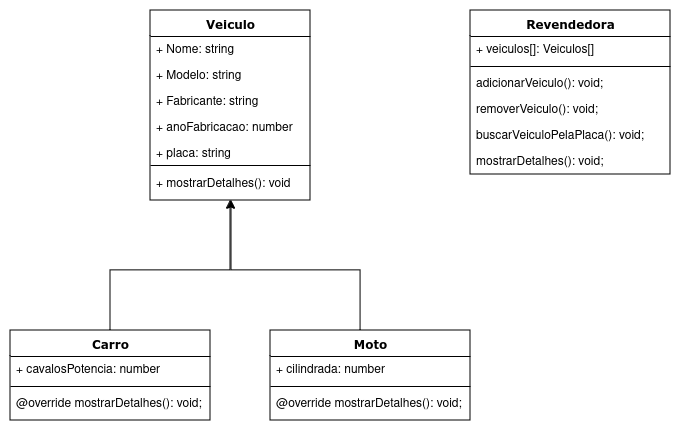

The diagram above was exported from draw.io. Its source (the exported page's mxGraphModel, read from the mxfile embedded in the PNG):
<mxGraphModel dx="1687" dy="896" grid="1" gridSize="10" guides="1" tooltips="1" connect="1" arrows="1" fold="1" page="1" pageScale="1" pageWidth="1100" pageHeight="850" background="none" math="0" shadow="0">
  <root>
    <mxCell id="0" />
    <mxCell id="1" parent="0" />
    <mxCell id="78961159f06e98e8-17" value="Veiculo" style="swimlane;html=1;fontStyle=1;align=center;verticalAlign=top;childLayout=stackLayout;horizontal=1;startSize=26;horizontalStack=0;resizeParent=1;resizeLast=0;collapsible=1;marginBottom=0;swimlaneFillColor=#ffffff;rounded=0;shadow=0;comic=0;labelBackgroundColor=none;strokeWidth=1;fillColor=none;fontFamily=Verdana;fontSize=12" parent="1" vertex="1">
      <mxGeometry x="340" y="30" width="160" height="190" as="geometry" />
    </mxCell>
    <mxCell id="78961159f06e98e8-21" value="+ Nome: string" style="text;html=1;strokeColor=none;fillColor=none;align=left;verticalAlign=top;spacingLeft=4;spacingRight=4;whiteSpace=wrap;overflow=hidden;rotatable=0;points=[[0,0.5],[1,0.5]];portConstraint=eastwest;" parent="78961159f06e98e8-17" vertex="1">
      <mxGeometry y="26" width="160" height="26" as="geometry" />
    </mxCell>
    <mxCell id="78961159f06e98e8-23" value="+ Modelo: string" style="text;html=1;strokeColor=none;fillColor=none;align=left;verticalAlign=top;spacingLeft=4;spacingRight=4;whiteSpace=wrap;overflow=hidden;rotatable=0;points=[[0,0.5],[1,0.5]];portConstraint=eastwest;" parent="78961159f06e98e8-17" vertex="1">
      <mxGeometry y="52" width="160" height="26" as="geometry" />
    </mxCell>
    <mxCell id="78961159f06e98e8-25" value="+ Fabricante: string" style="text;html=1;strokeColor=none;fillColor=none;align=left;verticalAlign=top;spacingLeft=4;spacingRight=4;whiteSpace=wrap;overflow=hidden;rotatable=0;points=[[0,0.5],[1,0.5]];portConstraint=eastwest;" parent="78961159f06e98e8-17" vertex="1">
      <mxGeometry y="78" width="160" height="26" as="geometry" />
    </mxCell>
    <mxCell id="78961159f06e98e8-26" value="+ anoFabricacao: number" style="text;html=1;strokeColor=none;fillColor=none;align=left;verticalAlign=top;spacingLeft=4;spacingRight=4;whiteSpace=wrap;overflow=hidden;rotatable=0;points=[[0,0.5],[1,0.5]];portConstraint=eastwest;" parent="78961159f06e98e8-17" vertex="1">
      <mxGeometry y="104" width="160" height="26" as="geometry" />
    </mxCell>
    <mxCell id="Uo90izGNOF_gN5wu8mpB-22" value="+ placa: string" style="text;html=1;strokeColor=none;fillColor=none;align=left;verticalAlign=top;spacingLeft=4;spacingRight=4;whiteSpace=wrap;overflow=hidden;rotatable=0;points=[[0,0.5],[1,0.5]];portConstraint=eastwest;" vertex="1" parent="78961159f06e98e8-17">
      <mxGeometry y="130" width="160" height="20" as="geometry" />
    </mxCell>
    <mxCell id="78961159f06e98e8-19" value="" style="line;html=1;strokeWidth=1;fillColor=none;align=left;verticalAlign=middle;spacingTop=-1;spacingLeft=3;spacingRight=3;rotatable=0;labelPosition=right;points=[];portConstraint=eastwest;" parent="78961159f06e98e8-17" vertex="1">
      <mxGeometry y="150" width="160" height="10" as="geometry" />
    </mxCell>
    <mxCell id="78961159f06e98e8-20" value="+ mostrarDetalhes(): void" style="text;html=1;strokeColor=none;fillColor=none;align=left;verticalAlign=top;spacingLeft=4;spacingRight=4;whiteSpace=wrap;overflow=hidden;rotatable=0;points=[[0,0.5],[1,0.5]];portConstraint=eastwest;" parent="78961159f06e98e8-17" vertex="1">
      <mxGeometry y="160" width="160" height="26" as="geometry" />
    </mxCell>
    <mxCell id="78961159f06e98e8-30" value="Carro" style="swimlane;html=1;fontStyle=1;align=center;verticalAlign=top;childLayout=stackLayout;horizontal=1;startSize=26;horizontalStack=0;resizeParent=1;resizeLast=0;collapsible=1;marginBottom=0;swimlaneFillColor=#ffffff;rounded=0;shadow=0;comic=0;labelBackgroundColor=none;strokeWidth=1;fillColor=none;fontFamily=Verdana;fontSize=12" parent="1" vertex="1">
      <mxGeometry x="200" y="350" width="200" height="90" as="geometry" />
    </mxCell>
    <mxCell id="78961159f06e98e8-32" value="+ cavalosPotencia: number" style="text;html=1;strokeColor=none;fillColor=none;align=left;verticalAlign=top;spacingLeft=4;spacingRight=4;whiteSpace=wrap;overflow=hidden;rotatable=0;points=[[0,0.5],[1,0.5]];portConstraint=eastwest;" parent="78961159f06e98e8-30" vertex="1">
      <mxGeometry y="26" width="200" height="26" as="geometry" />
    </mxCell>
    <mxCell id="78961159f06e98e8-38" value="" style="line;html=1;strokeWidth=1;fillColor=none;align=left;verticalAlign=middle;spacingTop=-1;spacingLeft=3;spacingRight=3;rotatable=0;labelPosition=right;points=[];portConstraint=eastwest;" parent="78961159f06e98e8-30" vertex="1">
      <mxGeometry y="52" width="200" height="8" as="geometry" />
    </mxCell>
    <mxCell id="78961159f06e98e8-39" value="@override mostrarDetalhes(): void;" style="text;html=1;strokeColor=none;fillColor=none;align=left;verticalAlign=top;spacingLeft=4;spacingRight=4;whiteSpace=wrap;overflow=hidden;rotatable=0;points=[[0,0.5],[1,0.5]];portConstraint=eastwest;" parent="78961159f06e98e8-30" vertex="1">
      <mxGeometry y="60" width="200" height="26" as="geometry" />
    </mxCell>
    <mxCell id="Uo90izGNOF_gN5wu8mpB-6" style="edgeStyle=orthogonalEdgeStyle;rounded=0;orthogonalLoop=1;jettySize=auto;html=1;" edge="1" parent="1" source="Uo90izGNOF_gN5wu8mpB-1">
      <mxGeometry relative="1" as="geometry">
        <mxPoint x="420" y="220" as="targetPoint" />
        <Array as="points">
          <mxPoint x="550" y="290" />
          <mxPoint x="421" y="290" />
          <mxPoint x="421" y="220" />
        </Array>
      </mxGeometry>
    </mxCell>
    <mxCell id="Uo90izGNOF_gN5wu8mpB-1" value="Moto" style="swimlane;html=1;fontStyle=1;align=center;verticalAlign=top;childLayout=stackLayout;horizontal=1;startSize=26;horizontalStack=0;resizeParent=1;resizeLast=0;collapsible=1;marginBottom=0;swimlaneFillColor=#ffffff;rounded=0;shadow=0;comic=0;labelBackgroundColor=none;strokeWidth=1;fillColor=none;fontFamily=Verdana;fontSize=12" vertex="1" parent="1">
      <mxGeometry x="460" y="350" width="200" height="90" as="geometry" />
    </mxCell>
    <mxCell id="Uo90izGNOF_gN5wu8mpB-2" value="+ cilindrada: number" style="text;html=1;strokeColor=none;fillColor=none;align=left;verticalAlign=top;spacingLeft=4;spacingRight=4;whiteSpace=wrap;overflow=hidden;rotatable=0;points=[[0,0.5],[1,0.5]];portConstraint=eastwest;" vertex="1" parent="Uo90izGNOF_gN5wu8mpB-1">
      <mxGeometry y="26" width="200" height="26" as="geometry" />
    </mxCell>
    <mxCell id="Uo90izGNOF_gN5wu8mpB-3" value="" style="line;html=1;strokeWidth=1;fillColor=none;align=left;verticalAlign=middle;spacingTop=-1;spacingLeft=3;spacingRight=3;rotatable=0;labelPosition=right;points=[];portConstraint=eastwest;" vertex="1" parent="Uo90izGNOF_gN5wu8mpB-1">
      <mxGeometry y="52" width="200" height="8" as="geometry" />
    </mxCell>
    <mxCell id="Uo90izGNOF_gN5wu8mpB-4" value="@override mostrarDetalhes(): void;" style="text;html=1;strokeColor=none;fillColor=none;align=left;verticalAlign=top;spacingLeft=4;spacingRight=4;whiteSpace=wrap;overflow=hidden;rotatable=0;points=[[0,0.5],[1,0.5]];portConstraint=eastwest;" vertex="1" parent="Uo90izGNOF_gN5wu8mpB-1">
      <mxGeometry y="60" width="200" height="26" as="geometry" />
    </mxCell>
    <mxCell id="Uo90izGNOF_gN5wu8mpB-5" value="" style="endArrow=classic;html=1;rounded=0;exitX=0.5;exitY=0;exitDx=0;exitDy=0;entryX=0.5;entryY=1;entryDx=0;entryDy=0;" edge="1" parent="1" source="78961159f06e98e8-30" target="78961159f06e98e8-17">
      <mxGeometry width="50" height="50" relative="1" as="geometry">
        <mxPoint x="420" y="370" as="sourcePoint" />
        <mxPoint x="470" y="320" as="targetPoint" />
        <Array as="points">
          <mxPoint x="300" y="290" />
          <mxPoint x="420" y="290" />
        </Array>
      </mxGeometry>
    </mxCell>
    <mxCell id="Uo90izGNOF_gN5wu8mpB-14" value="Revendedora" style="swimlane;html=1;fontStyle=1;align=center;verticalAlign=top;childLayout=stackLayout;horizontal=1;startSize=26;horizontalStack=0;resizeParent=1;resizeLast=0;collapsible=1;marginBottom=0;swimlaneFillColor=#ffffff;rounded=0;shadow=0;comic=0;labelBackgroundColor=none;strokeWidth=1;fillColor=none;fontFamily=Verdana;fontSize=12" vertex="1" parent="1">
      <mxGeometry x="660" y="30" width="200" height="164" as="geometry" />
    </mxCell>
    <mxCell id="Uo90izGNOF_gN5wu8mpB-15" value="+ veiculos[]: Veiculos[]" style="text;html=1;strokeColor=none;fillColor=none;align=left;verticalAlign=top;spacingLeft=4;spacingRight=4;whiteSpace=wrap;overflow=hidden;rotatable=0;points=[[0,0.5],[1,0.5]];portConstraint=eastwest;" vertex="1" parent="Uo90izGNOF_gN5wu8mpB-14">
      <mxGeometry y="26" width="200" height="26" as="geometry" />
    </mxCell>
    <mxCell id="Uo90izGNOF_gN5wu8mpB-16" value="" style="line;html=1;strokeWidth=1;fillColor=none;align=left;verticalAlign=middle;spacingTop=-1;spacingLeft=3;spacingRight=3;rotatable=0;labelPosition=right;points=[];portConstraint=eastwest;" vertex="1" parent="Uo90izGNOF_gN5wu8mpB-14">
      <mxGeometry y="52" width="200" height="8" as="geometry" />
    </mxCell>
    <mxCell id="Uo90izGNOF_gN5wu8mpB-17" value="adicionarVeiculo(): void;" style="text;html=1;strokeColor=none;fillColor=none;align=left;verticalAlign=top;spacingLeft=4;spacingRight=4;whiteSpace=wrap;overflow=hidden;rotatable=0;points=[[0,0.5],[1,0.5]];portConstraint=eastwest;" vertex="1" parent="Uo90izGNOF_gN5wu8mpB-14">
      <mxGeometry y="60" width="200" height="26" as="geometry" />
    </mxCell>
    <mxCell id="Uo90izGNOF_gN5wu8mpB-18" value="removerVeiculo(): void;" style="text;html=1;strokeColor=none;fillColor=none;align=left;verticalAlign=top;spacingLeft=4;spacingRight=4;whiteSpace=wrap;overflow=hidden;rotatable=0;points=[[0,0.5],[1,0.5]];portConstraint=eastwest;" vertex="1" parent="Uo90izGNOF_gN5wu8mpB-14">
      <mxGeometry y="86" width="200" height="26" as="geometry" />
    </mxCell>
    <mxCell id="Uo90izGNOF_gN5wu8mpB-19" value="buscarVeiculoPelaPlaca(): void;" style="text;html=1;strokeColor=none;fillColor=none;align=left;verticalAlign=top;spacingLeft=4;spacingRight=4;whiteSpace=wrap;overflow=hidden;rotatable=0;points=[[0,0.5],[1,0.5]];portConstraint=eastwest;" vertex="1" parent="Uo90izGNOF_gN5wu8mpB-14">
      <mxGeometry y="112" width="200" height="26" as="geometry" />
    </mxCell>
    <mxCell id="Uo90izGNOF_gN5wu8mpB-20" value="mostrarDetalhes(): void;" style="text;html=1;strokeColor=none;fillColor=none;align=left;verticalAlign=top;spacingLeft=4;spacingRight=4;whiteSpace=wrap;overflow=hidden;rotatable=0;points=[[0,0.5],[1,0.5]];portConstraint=eastwest;" vertex="1" parent="Uo90izGNOF_gN5wu8mpB-14">
      <mxGeometry y="138" width="200" height="26" as="geometry" />
    </mxCell>
  </root>
</mxGraphModel>